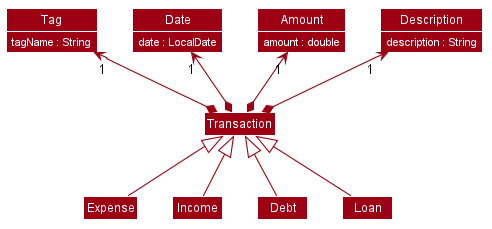

The diagram above was rendered by PlantUML. Its source (embedded in the PNG):
@startuml








skinparam BackgroundColor #FFFFFFF

skinparam Shadowing false

skinparam Class {
    FontColor #FFFFFF
    BorderThickness 1
    BorderColor #FFFFFF
    StereotypeFontColor #FFFFFF
    FontName Arial
    AttributeFontColor #FFFFFF
    AttributeFontName Arial
}

skinparam Actor {
    BorderColor #000000
    Color #000000
    FontName Arial
}

skinparam Sequence {
    MessageAlign center
    BoxFontSize 15
    BoxPadding 0
    BoxFontColor #FFFFFF
    FontName Arial
}

skinparam Participant {
    FontColor #FFFFFFF
    Padding 20
}

skinparam MinClassWidth 50
skinparam ParticipantPadding 10
skinparam Shadowing false
skinparam DefaultTextAlignment center
skinparam packageStyle Rectangle

hide footbox
hide members
hide circle
skinparam arrowThickness 1.1
skinparam arrowColor #9D0012
skinparam classBackgroundColor #9D0012

class Description {
  description : String
}

class Amount {
   amount : double
}

class Date {
    date : LocalDate
}

class Tag {
    tagName : String
}

Transaction *-up-> "1" Description
Transaction *-up-> "1" Amount
Transaction *-up-> "1" Date
Transaction *-up-> "1" Tag

Expense -up-|> Transaction
Income -up-|> Transaction
Debt -up-|> Transaction
Loan -up-|> Transaction

hide members
show Description attributes
show Amount attributes
show Date attributes
show Tag attributes
@enduml